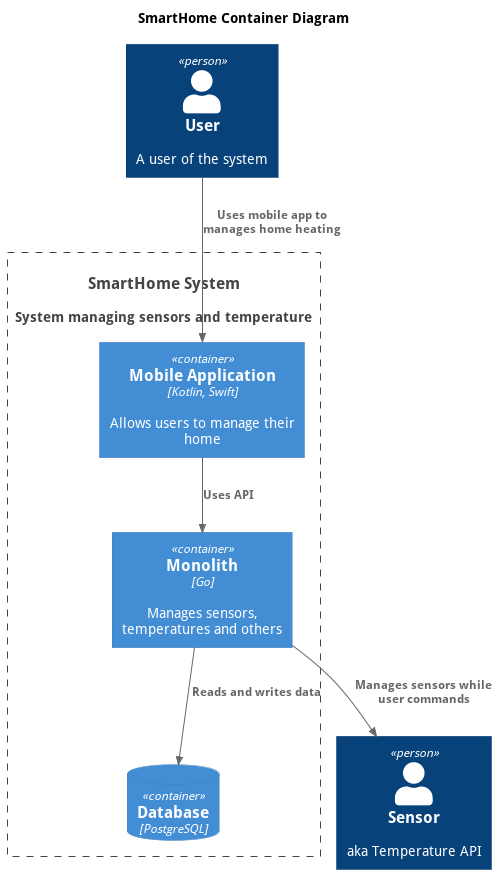

The diagram above was rendered by PlantUML. Its source (embedded in the PNG):
@startuml Container_Transition
title SmartHome Container Diagram

top to bottom direction

!include https://raw.githubusercontent.com/RicardoNiepel/C4-PlantUML/master/C4_Component.puml

Person(user, "User", "A user of the system")
Person(sensor, "Sensor", "aka Temperature API")

System(SmartHomeSystem, "SmartHome System", "System managing sensors and temperature")

Container_Boundary(SmartHomeSystem, "SmartHome System") {
  Container(Monolith, "Monolith", "Go", "Manages sensors, temperatures and others")
  Container(MobileApp, "Mobile Application", "Kotlin, Swift", "Allows users to manage their home")
  ContainerDb(Database, "Database", "PostgreSQL")
}

Rel(user, MobileApp, "Uses mobile app to manages home heating")
Rel(Monolith, sensor, "Manages sensors while user commands")
Rel(Monolith, Database, "Reads and writes data")
Rel(MobileApp, Monolith, "Uses API")

@enduml